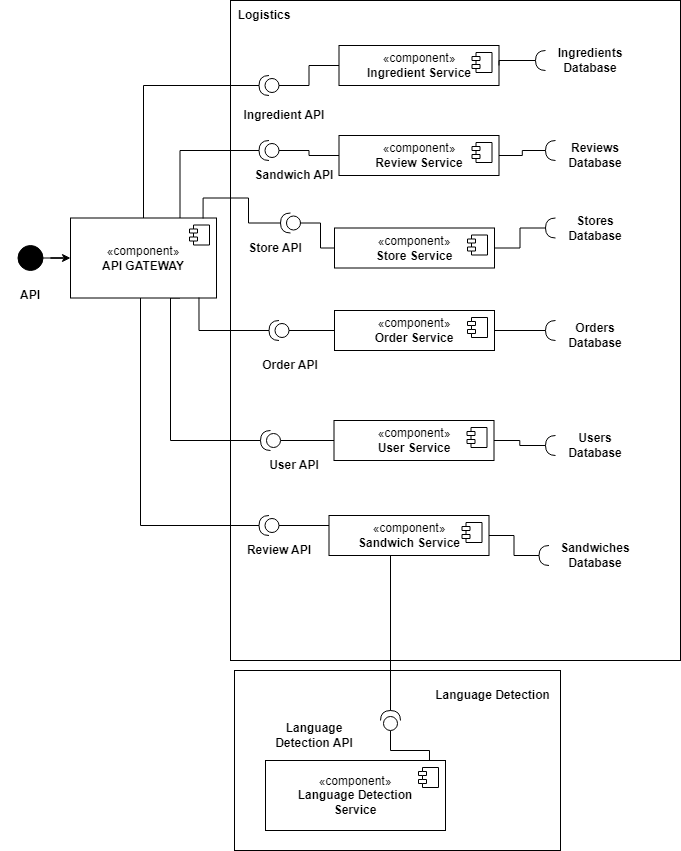

The diagram above was exported from draw.io. Its source (the exported page's mxGraphModel, read from the mxfile embedded in the PNG):
<mxGraphModel dx="1434" dy="800" grid="1" gridSize="10" guides="1" tooltips="1" connect="1" arrows="1" fold="1" page="1" pageScale="1" pageWidth="827" pageHeight="1169" math="0" shadow="0">
  <root>
    <mxCell id="0" />
    <mxCell id="1" parent="0" />
    <mxCell id="E0yYG3_FVEt9U3UteJhm-71" value="" style="rounded=0;whiteSpace=wrap;html=1;" parent="1" vertex="1">
      <mxGeometry x="234" y="670" width="326" height="180" as="geometry" />
    </mxCell>
    <mxCell id="E0yYG3_FVEt9U3UteJhm-26" value="" style="html=1;whiteSpace=wrap;" parent="1" vertex="1">
      <mxGeometry x="230" width="450" height="660" as="geometry" />
    </mxCell>
    <mxCell id="E0yYG3_FVEt9U3UteJhm-15" style="edgeStyle=orthogonalEdgeStyle;orthogonalLoop=1;jettySize=auto;html=1;exitX=0.5;exitY=0;exitDx=0;exitDy=0;entryX=1;entryY=0.5;entryDx=0;entryDy=0;entryPerimeter=0;rounded=0;endArrow=none;endFill=0;" parent="1" source="E0yYG3_FVEt9U3UteJhm-1" target="E0yYG3_FVEt9U3UteJhm-9" edge="1">
      <mxGeometry relative="1" as="geometry" />
    </mxCell>
    <mxCell id="E0yYG3_FVEt9U3UteJhm-18" style="edgeStyle=orthogonalEdgeStyle;rounded=0;orthogonalLoop=1;jettySize=auto;html=1;entryX=1;entryY=0.5;entryDx=0;entryDy=0;entryPerimeter=0;endArrow=none;endFill=0;" parent="1" source="E0yYG3_FVEt9U3UteJhm-1" target="E0yYG3_FVEt9U3UteJhm-14" edge="1">
      <mxGeometry relative="1" as="geometry">
        <mxPoint x="249.5" y="440" as="targetPoint" />
        <Array as="points">
          <mxPoint x="140" y="525" />
        </Array>
      </mxGeometry>
    </mxCell>
    <mxCell id="E0yYG3_FVEt9U3UteJhm-19" style="edgeStyle=orthogonalEdgeStyle;rounded=0;orthogonalLoop=1;jettySize=auto;html=1;exitX=0.75;exitY=1;exitDx=0;exitDy=0;entryX=1;entryY=0.5;entryDx=0;entryDy=0;entryPerimeter=0;endArrow=none;endFill=0;" parent="1" source="E0yYG3_FVEt9U3UteJhm-1" target="E0yYG3_FVEt9U3UteJhm-13" edge="1">
      <mxGeometry relative="1" as="geometry">
        <mxPoint x="209.5" y="370" as="targetPoint" />
        <Array as="points">
          <mxPoint x="170" y="298" />
          <mxPoint x="170" y="440" />
        </Array>
      </mxGeometry>
    </mxCell>
    <mxCell id="E0yYG3_FVEt9U3UteJhm-86" style="edgeStyle=orthogonalEdgeStyle;rounded=0;orthogonalLoop=1;jettySize=auto;html=1;exitX=0.75;exitY=0;exitDx=0;exitDy=0;entryX=1;entryY=0.5;entryDx=0;entryDy=0;entryPerimeter=0;endArrow=none;endFill=0;" parent="1" source="E0yYG3_FVEt9U3UteJhm-1" target="E0yYG3_FVEt9U3UteJhm-42" edge="1">
      <mxGeometry relative="1" as="geometry" />
    </mxCell>
    <mxCell id="E0yYG3_FVEt9U3UteJhm-1" value="«component»&lt;br&gt;&lt;b&gt;API GATEWAY&lt;/b&gt;" style="html=1;dropTarget=0;whiteSpace=wrap;" parent="1" vertex="1">
      <mxGeometry x="70" y="217.5" width="146" height="80" as="geometry" />
    </mxCell>
    <mxCell id="E0yYG3_FVEt9U3UteJhm-2" value="" style="shape=module;jettyWidth=8;jettyHeight=4;" parent="E0yYG3_FVEt9U3UteJhm-1" vertex="1">
      <mxGeometry x="1" width="20" height="20" relative="1" as="geometry">
        <mxPoint x="-27" y="7" as="offset" />
      </mxGeometry>
    </mxCell>
    <mxCell id="E0yYG3_FVEt9U3UteJhm-7" style="edgeStyle=orthogonalEdgeStyle;rounded=0;orthogonalLoop=1;jettySize=auto;html=1;exitX=1;exitY=0.5;exitDx=0;exitDy=0;" parent="1" source="E0yYG3_FVEt9U3UteJhm-6" target="E0yYG3_FVEt9U3UteJhm-1" edge="1">
      <mxGeometry relative="1" as="geometry" />
    </mxCell>
    <mxCell id="E0yYG3_FVEt9U3UteJhm-6" value="" style="ellipse;whiteSpace=wrap;html=1;aspect=fixed;fillColor=#000000;" parent="1" vertex="1">
      <mxGeometry x="17.5" y="245" width="25" height="25" as="geometry" />
    </mxCell>
    <mxCell id="E0yYG3_FVEt9U3UteJhm-8" value="API" style="text;html=1;strokeColor=none;fillColor=none;align=center;verticalAlign=middle;whiteSpace=wrap;rounded=0;fontStyle=1" parent="1" vertex="1">
      <mxGeometry y="280" width="60" height="30" as="geometry" />
    </mxCell>
    <mxCell id="E0yYG3_FVEt9U3UteJhm-89" style="edgeStyle=orthogonalEdgeStyle;rounded=0;orthogonalLoop=1;jettySize=auto;html=1;exitX=0;exitY=0.5;exitDx=0;exitDy=0;exitPerimeter=0;entryX=0;entryY=0.5;entryDx=0;entryDy=0;endArrow=none;endFill=0;" parent="1" source="E0yYG3_FVEt9U3UteJhm-11" target="E0yYG3_FVEt9U3UteJhm-33" edge="1">
      <mxGeometry relative="1" as="geometry" />
    </mxCell>
    <mxCell id="E0yYG3_FVEt9U3UteJhm-90" style="edgeStyle=orthogonalEdgeStyle;rounded=0;orthogonalLoop=1;jettySize=auto;html=1;exitX=1;exitY=0.5;exitDx=0;exitDy=0;exitPerimeter=0;entryX=0.908;entryY=0.006;entryDx=0;entryDy=0;entryPerimeter=0;endArrow=none;endFill=0;" parent="1" source="E0yYG3_FVEt9U3UteJhm-11" target="E0yYG3_FVEt9U3UteJhm-1" edge="1">
      <mxGeometry relative="1" as="geometry" />
    </mxCell>
    <mxCell id="E0yYG3_FVEt9U3UteJhm-11" value="" style="shape=providedRequiredInterface;html=1;verticalLabelPosition=bottom;sketch=0;rotation=-180;" parent="1" vertex="1">
      <mxGeometry x="280" y="212.5" width="20" height="20" as="geometry" />
    </mxCell>
    <mxCell id="E0yYG3_FVEt9U3UteJhm-45" style="edgeStyle=orthogonalEdgeStyle;rounded=0;orthogonalLoop=1;jettySize=auto;html=1;exitX=0;exitY=0.5;exitDx=0;exitDy=0;exitPerimeter=0;entryX=0;entryY=0.5;entryDx=0;entryDy=0;endArrow=none;endFill=0;" parent="1" source="E0yYG3_FVEt9U3UteJhm-12" target="E0yYG3_FVEt9U3UteJhm-35" edge="1">
      <mxGeometry relative="1" as="geometry">
        <Array as="points">
          <mxPoint x="328.5" y="330" />
          <mxPoint x="328.5" y="330" />
        </Array>
      </mxGeometry>
    </mxCell>
    <mxCell id="E0yYG3_FVEt9U3UteJhm-46" style="edgeStyle=orthogonalEdgeStyle;rounded=0;orthogonalLoop=1;jettySize=auto;html=1;exitX=0;exitY=0.5;exitDx=0;exitDy=0;exitPerimeter=0;entryX=0;entryY=0.5;entryDx=0;entryDy=0;endArrow=none;endFill=0;" parent="1" source="E0yYG3_FVEt9U3UteJhm-13" target="E0yYG3_FVEt9U3UteJhm-37" edge="1">
      <mxGeometry relative="1" as="geometry" />
    </mxCell>
    <mxCell id="E0yYG3_FVEt9U3UteJhm-13" value="" style="shape=providedRequiredInterface;html=1;verticalLabelPosition=bottom;sketch=0;rotation=-180;" parent="1" vertex="1">
      <mxGeometry x="260" y="430" width="20" height="20" as="geometry" />
    </mxCell>
    <mxCell id="E0yYG3_FVEt9U3UteJhm-47" style="edgeStyle=orthogonalEdgeStyle;rounded=0;orthogonalLoop=1;jettySize=auto;html=1;exitX=0;exitY=0.5;exitDx=0;exitDy=0;exitPerimeter=0;entryX=0;entryY=0.5;entryDx=0;entryDy=0;endArrow=none;endFill=0;" parent="1" source="E0yYG3_FVEt9U3UteJhm-14" target="E0yYG3_FVEt9U3UteJhm-39" edge="1">
      <mxGeometry relative="1" as="geometry">
        <Array as="points">
          <mxPoint x="349" y="525" />
        </Array>
      </mxGeometry>
    </mxCell>
    <mxCell id="E0yYG3_FVEt9U3UteJhm-14" value="" style="shape=providedRequiredInterface;html=1;verticalLabelPosition=bottom;sketch=0;rotation=-180;" parent="1" vertex="1">
      <mxGeometry x="258.5" y="515" width="20" height="20" as="geometry" />
    </mxCell>
    <mxCell id="E0yYG3_FVEt9U3UteJhm-41" style="edgeStyle=orthogonalEdgeStyle;rounded=0;orthogonalLoop=1;jettySize=auto;html=1;exitX=0;exitY=0.5;exitDx=0;exitDy=0;exitPerimeter=0;entryX=0;entryY=0.5;entryDx=0;entryDy=0;verticalAlign=bottom;endArrow=none;endFill=0;" parent="1" source="E0yYG3_FVEt9U3UteJhm-9" target="E0yYG3_FVEt9U3UteJhm-28" edge="1">
      <mxGeometry relative="1" as="geometry" />
    </mxCell>
    <mxCell id="E0yYG3_FVEt9U3UteJhm-9" value="" style="shape=providedRequiredInterface;html=1;verticalLabelPosition=bottom;sketch=0;rotation=-180;" parent="1" vertex="1">
      <mxGeometry x="258.5" y="75" width="20" height="20" as="geometry" />
    </mxCell>
    <mxCell id="E0yYG3_FVEt9U3UteJhm-27" value="Logistics" style="text;html=1;strokeColor=none;fillColor=none;align=center;verticalAlign=middle;whiteSpace=wrap;rounded=0;fontStyle=1" parent="1" vertex="1">
      <mxGeometry x="233.5" width="60" height="30" as="geometry" />
    </mxCell>
    <mxCell id="E0yYG3_FVEt9U3UteJhm-28" value="«component»&lt;br&gt;&lt;b&gt;Ingredient Service&lt;/b&gt;" style="html=1;dropTarget=0;whiteSpace=wrap;" parent="1" vertex="1">
      <mxGeometry x="338.5" y="45" width="160" height="40" as="geometry" />
    </mxCell>
    <mxCell id="E0yYG3_FVEt9U3UteJhm-29" value="" style="shape=module;jettyWidth=8;jettyHeight=4;" parent="E0yYG3_FVEt9U3UteJhm-28" vertex="1">
      <mxGeometry x="1" width="20" height="20" relative="1" as="geometry">
        <mxPoint x="-27" y="7" as="offset" />
      </mxGeometry>
    </mxCell>
    <mxCell id="wJWoskoZs08l_XryYb1--6" style="edgeStyle=orthogonalEdgeStyle;rounded=0;orthogonalLoop=1;jettySize=auto;html=1;exitX=0;exitY=0.5;exitDx=0;exitDy=0;entryX=0;entryY=0.5;entryDx=0;entryDy=0;entryPerimeter=0;endArrow=none;endFill=0;" parent="1" source="E0yYG3_FVEt9U3UteJhm-31" target="E0yYG3_FVEt9U3UteJhm-42" edge="1">
      <mxGeometry relative="1" as="geometry" />
    </mxCell>
    <mxCell id="E0yYG3_FVEt9U3UteJhm-31" value="«component»&lt;br&gt;&lt;b&gt;Review Service&lt;/b&gt;" style="html=1;dropTarget=0;whiteSpace=wrap;" parent="1" vertex="1">
      <mxGeometry x="338.5" y="135" width="160" height="40" as="geometry" />
    </mxCell>
    <mxCell id="E0yYG3_FVEt9U3UteJhm-32" value="" style="shape=module;jettyWidth=8;jettyHeight=4;" parent="E0yYG3_FVEt9U3UteJhm-31" vertex="1">
      <mxGeometry x="1" width="20" height="20" relative="1" as="geometry">
        <mxPoint x="-27" y="7" as="offset" />
      </mxGeometry>
    </mxCell>
    <mxCell id="E0yYG3_FVEt9U3UteJhm-33" value="«component»&lt;br&gt;&lt;b&gt;Store Service&lt;/b&gt;" style="html=1;dropTarget=0;whiteSpace=wrap;" parent="1" vertex="1">
      <mxGeometry x="334" y="227.5" width="160" height="40" as="geometry" />
    </mxCell>
    <mxCell id="E0yYG3_FVEt9U3UteJhm-34" value="" style="shape=module;jettyWidth=8;jettyHeight=4;" parent="E0yYG3_FVEt9U3UteJhm-33" vertex="1">
      <mxGeometry x="1" width="20" height="20" relative="1" as="geometry">
        <mxPoint x="-27" y="7" as="offset" />
      </mxGeometry>
    </mxCell>
    <mxCell id="E0yYG3_FVEt9U3UteJhm-35" value="«component»&lt;br&gt;&lt;b&gt;Order Service&lt;/b&gt;" style="html=1;dropTarget=0;whiteSpace=wrap;" parent="1" vertex="1">
      <mxGeometry x="334" y="310" width="160" height="40" as="geometry" />
    </mxCell>
    <mxCell id="E0yYG3_FVEt9U3UteJhm-36" value="" style="shape=module;jettyWidth=8;jettyHeight=4;" parent="E0yYG3_FVEt9U3UteJhm-35" vertex="1">
      <mxGeometry x="1" width="20" height="20" relative="1" as="geometry">
        <mxPoint x="-27" y="7" as="offset" />
      </mxGeometry>
    </mxCell>
    <mxCell id="E0yYG3_FVEt9U3UteJhm-37" value="«component»&lt;br&gt;&lt;b&gt;User Service&lt;/b&gt;" style="html=1;dropTarget=0;whiteSpace=wrap;" parent="1" vertex="1">
      <mxGeometry x="333.5" y="420" width="160" height="40" as="geometry" />
    </mxCell>
    <mxCell id="E0yYG3_FVEt9U3UteJhm-38" value="" style="shape=module;jettyWidth=8;jettyHeight=4;" parent="E0yYG3_FVEt9U3UteJhm-37" vertex="1">
      <mxGeometry x="1" width="20" height="20" relative="1" as="geometry">
        <mxPoint x="-27" y="7" as="offset" />
      </mxGeometry>
    </mxCell>
    <mxCell id="E0yYG3_FVEt9U3UteJhm-39" value="«component»&lt;br&gt;&lt;b&gt;Sandwich Service&lt;/b&gt;" style="html=1;dropTarget=0;whiteSpace=wrap;" parent="1" vertex="1">
      <mxGeometry x="328.5" y="515" width="160" height="40" as="geometry" />
    </mxCell>
    <mxCell id="E0yYG3_FVEt9U3UteJhm-40" value="" style="shape=module;jettyWidth=8;jettyHeight=4;" parent="E0yYG3_FVEt9U3UteJhm-39" vertex="1">
      <mxGeometry x="1" width="20" height="20" relative="1" as="geometry">
        <mxPoint x="-27" y="7" as="offset" />
      </mxGeometry>
    </mxCell>
    <mxCell id="E0yYG3_FVEt9U3UteJhm-42" value="" style="shape=providedRequiredInterface;html=1;verticalLabelPosition=bottom;sketch=0;rotation=-180;" parent="1" vertex="1">
      <mxGeometry x="258.5" y="140" width="20" height="20" as="geometry" />
    </mxCell>
    <mxCell id="E0yYG3_FVEt9U3UteJhm-91" style="edgeStyle=orthogonalEdgeStyle;rounded=0;orthogonalLoop=1;jettySize=auto;html=1;exitX=1;exitY=0.5;exitDx=0;exitDy=0;exitPerimeter=0;entryX=0.88;entryY=0.994;entryDx=0;entryDy=0;entryPerimeter=0;endArrow=none;endFill=0;" parent="1" source="E0yYG3_FVEt9U3UteJhm-12" target="E0yYG3_FVEt9U3UteJhm-1" edge="1">
      <mxGeometry relative="1" as="geometry" />
    </mxCell>
    <mxCell id="E0yYG3_FVEt9U3UteJhm-12" value="" style="shape=providedRequiredInterface;html=1;verticalLabelPosition=bottom;sketch=0;rotation=-180;" parent="1" vertex="1">
      <mxGeometry x="268.5" y="320" width="20" height="20" as="geometry" />
    </mxCell>
    <mxCell id="wJWoskoZs08l_XryYb1--7" style="edgeStyle=orthogonalEdgeStyle;rounded=0;orthogonalLoop=1;jettySize=auto;html=1;exitX=1;exitY=0.5;exitDx=0;exitDy=0;exitPerimeter=0;entryX=1;entryY=0.5;entryDx=0;entryDy=0;endArrow=none;endFill=0;" parent="1" source="E0yYG3_FVEt9U3UteJhm-52" target="E0yYG3_FVEt9U3UteJhm-28" edge="1">
      <mxGeometry relative="1" as="geometry" />
    </mxCell>
    <mxCell id="E0yYG3_FVEt9U3UteJhm-52" value="" style="shape=requiredInterface;html=1;verticalLabelPosition=bottom;sketch=0;rotation=-180;" parent="1" vertex="1">
      <mxGeometry x="535" y="50" width="10" height="20" as="geometry" />
    </mxCell>
    <mxCell id="wJWoskoZs08l_XryYb1--5" style="edgeStyle=orthogonalEdgeStyle;rounded=0;orthogonalLoop=1;jettySize=auto;html=1;exitX=1;exitY=0.5;exitDx=0;exitDy=0;exitPerimeter=0;entryX=1;entryY=0.5;entryDx=0;entryDy=0;endArrow=none;endFill=0;" parent="1" source="E0yYG3_FVEt9U3UteJhm-53" target="E0yYG3_FVEt9U3UteJhm-31" edge="1">
      <mxGeometry relative="1" as="geometry" />
    </mxCell>
    <mxCell id="E0yYG3_FVEt9U3UteJhm-53" value="" style="shape=requiredInterface;html=1;verticalLabelPosition=bottom;sketch=0;rotation=-180;" parent="1" vertex="1">
      <mxGeometry x="545" y="140" width="10" height="20" as="geometry" />
    </mxCell>
    <mxCell id="wJWoskoZs08l_XryYb1--4" style="edgeStyle=orthogonalEdgeStyle;rounded=0;orthogonalLoop=1;jettySize=auto;html=1;exitX=1;exitY=0.5;exitDx=0;exitDy=0;exitPerimeter=0;entryX=1;entryY=0.5;entryDx=0;entryDy=0;endArrow=none;endFill=0;" parent="1" source="E0yYG3_FVEt9U3UteJhm-54" target="E0yYG3_FVEt9U3UteJhm-33" edge="1">
      <mxGeometry relative="1" as="geometry" />
    </mxCell>
    <mxCell id="E0yYG3_FVEt9U3UteJhm-54" value="" style="shape=requiredInterface;html=1;verticalLabelPosition=bottom;sketch=0;rotation=-180;" parent="1" vertex="1">
      <mxGeometry x="545" y="217.5" width="10" height="20" as="geometry" />
    </mxCell>
    <mxCell id="wJWoskoZs08l_XryYb1--3" style="edgeStyle=orthogonalEdgeStyle;rounded=0;orthogonalLoop=1;jettySize=auto;html=1;exitX=1;exitY=0.5;exitDx=0;exitDy=0;exitPerimeter=0;entryX=1;entryY=0.5;entryDx=0;entryDy=0;endArrow=none;endFill=0;" parent="1" source="E0yYG3_FVEt9U3UteJhm-55" target="E0yYG3_FVEt9U3UteJhm-35" edge="1">
      <mxGeometry relative="1" as="geometry" />
    </mxCell>
    <mxCell id="E0yYG3_FVEt9U3UteJhm-55" value="" style="shape=requiredInterface;html=1;verticalLabelPosition=bottom;sketch=0;rotation=-180;" parent="1" vertex="1">
      <mxGeometry x="545" y="320" width="10" height="20" as="geometry" />
    </mxCell>
    <mxCell id="wJWoskoZs08l_XryYb1--2" style="edgeStyle=orthogonalEdgeStyle;rounded=0;orthogonalLoop=1;jettySize=auto;html=1;exitX=1;exitY=0.5;exitDx=0;exitDy=0;exitPerimeter=0;entryX=1;entryY=0.5;entryDx=0;entryDy=0;endArrow=none;endFill=0;" parent="1" source="E0yYG3_FVEt9U3UteJhm-56" target="E0yYG3_FVEt9U3UteJhm-37" edge="1">
      <mxGeometry relative="1" as="geometry" />
    </mxCell>
    <mxCell id="E0yYG3_FVEt9U3UteJhm-56" value="" style="shape=requiredInterface;html=1;verticalLabelPosition=bottom;sketch=0;rotation=-180;" parent="1" vertex="1">
      <mxGeometry x="545" y="435" width="10" height="20" as="geometry" />
    </mxCell>
    <mxCell id="wJWoskoZs08l_XryYb1--1" style="edgeStyle=orthogonalEdgeStyle;rounded=0;orthogonalLoop=1;jettySize=auto;html=1;exitX=1;exitY=0.5;exitDx=0;exitDy=0;exitPerimeter=0;entryX=1;entryY=0.5;entryDx=0;entryDy=0;endArrow=none;endFill=0;" parent="1" source="E0yYG3_FVEt9U3UteJhm-57" target="E0yYG3_FVEt9U3UteJhm-39" edge="1">
      <mxGeometry relative="1" as="geometry" />
    </mxCell>
    <mxCell id="E0yYG3_FVEt9U3UteJhm-57" value="" style="shape=requiredInterface;html=1;verticalLabelPosition=bottom;sketch=0;rotation=-180;" parent="1" vertex="1">
      <mxGeometry x="538.5" y="545" width="10" height="20" as="geometry" />
    </mxCell>
    <mxCell id="E0yYG3_FVEt9U3UteJhm-64" value="Ingredients Database" style="text;html=1;strokeColor=none;fillColor=none;align=center;verticalAlign=middle;whiteSpace=wrap;rounded=0;fontStyle=1" parent="1" vertex="1">
      <mxGeometry x="560" y="45" width="60" height="30" as="geometry" />
    </mxCell>
    <mxCell id="E0yYG3_FVEt9U3UteJhm-66" value="Reviews Database" style="text;html=1;strokeColor=none;fillColor=none;align=center;verticalAlign=middle;whiteSpace=wrap;rounded=0;fontStyle=1" parent="1" vertex="1">
      <mxGeometry x="565" y="140" width="60" height="30" as="geometry" />
    </mxCell>
    <mxCell id="E0yYG3_FVEt9U3UteJhm-67" value="Stores Database" style="text;html=1;strokeColor=none;fillColor=none;align=center;verticalAlign=middle;whiteSpace=wrap;rounded=0;fontStyle=1" parent="1" vertex="1">
      <mxGeometry x="565" y="212.5" width="60" height="30" as="geometry" />
    </mxCell>
    <mxCell id="E0yYG3_FVEt9U3UteJhm-68" value="Orders Database" style="text;html=1;strokeColor=none;fillColor=none;align=center;verticalAlign=middle;whiteSpace=wrap;rounded=0;fontStyle=1" parent="1" vertex="1">
      <mxGeometry x="565" y="320" width="60" height="30" as="geometry" />
    </mxCell>
    <mxCell id="E0yYG3_FVEt9U3UteJhm-69" value="Users Database" style="text;html=1;strokeColor=none;fillColor=none;align=center;verticalAlign=middle;whiteSpace=wrap;rounded=0;fontStyle=1" parent="1" vertex="1">
      <mxGeometry x="565" y="430" width="60" height="30" as="geometry" />
    </mxCell>
    <mxCell id="E0yYG3_FVEt9U3UteJhm-70" value="Sandwiches Database" style="text;html=1;strokeColor=none;fillColor=none;align=center;verticalAlign=middle;whiteSpace=wrap;rounded=0;fontStyle=1" parent="1" vertex="1">
      <mxGeometry x="565" y="540" width="60" height="30" as="geometry" />
    </mxCell>
    <mxCell id="E0yYG3_FVEt9U3UteJhm-99" style="edgeStyle=orthogonalEdgeStyle;rounded=0;orthogonalLoop=1;jettySize=auto;html=1;exitX=0;exitY=0.5;exitDx=0;exitDy=0;exitPerimeter=0;entryX=0.911;entryY=0.022;entryDx=0;entryDy=0;entryPerimeter=0;endArrow=none;endFill=0;" parent="1" source="E0yYG3_FVEt9U3UteJhm-72" target="E0yYG3_FVEt9U3UteJhm-73" edge="1">
      <mxGeometry relative="1" as="geometry" />
    </mxCell>
    <mxCell id="E0yYG3_FVEt9U3UteJhm-115" style="edgeStyle=orthogonalEdgeStyle;rounded=0;orthogonalLoop=1;jettySize=auto;html=1;exitX=1;exitY=0.5;exitDx=0;exitDy=0;exitPerimeter=0;entryX=0.25;entryY=1;entryDx=0;entryDy=0;endArrow=none;endFill=0;" parent="1" source="E0yYG3_FVEt9U3UteJhm-72" target="E0yYG3_FVEt9U3UteJhm-39" edge="1">
      <mxGeometry relative="1" as="geometry">
        <Array as="points">
          <mxPoint x="390" y="555" />
        </Array>
      </mxGeometry>
    </mxCell>
    <mxCell id="E0yYG3_FVEt9U3UteJhm-72" value="" style="shape=providedRequiredInterface;html=1;verticalLabelPosition=bottom;sketch=0;rotation=-90;" parent="1" vertex="1">
      <mxGeometry x="380" y="710" width="20" height="20" as="geometry" />
    </mxCell>
    <mxCell id="E0yYG3_FVEt9U3UteJhm-73" value="«component»&lt;br&gt;&lt;b&gt;Language Detection&lt;br&gt;Service&lt;br&gt;&lt;/b&gt;" style="html=1;dropTarget=0;whiteSpace=wrap;" parent="1" vertex="1">
      <mxGeometry x="265" y="760" width="180" height="70" as="geometry" />
    </mxCell>
    <mxCell id="E0yYG3_FVEt9U3UteJhm-74" value="" style="shape=module;jettyWidth=8;jettyHeight=4;" parent="E0yYG3_FVEt9U3UteJhm-73" vertex="1">
      <mxGeometry x="1" width="20" height="20" relative="1" as="geometry">
        <mxPoint x="-27" y="7" as="offset" />
      </mxGeometry>
    </mxCell>
    <mxCell id="E0yYG3_FVEt9U3UteJhm-77" value="Language Detection" style="text;html=1;strokeColor=none;fillColor=none;align=center;verticalAlign=middle;whiteSpace=wrap;rounded=0;fontStyle=1" parent="1" vertex="1">
      <mxGeometry x="430" y="680" width="125" height="30" as="geometry" />
    </mxCell>
    <mxCell id="E0yYG3_FVEt9U3UteJhm-92" value="Ingredient API" style="text;html=1;strokeColor=none;fillColor=none;align=center;verticalAlign=middle;whiteSpace=wrap;rounded=0;fontStyle=1" parent="1" vertex="1">
      <mxGeometry x="238.5" y="100" width="90" height="30" as="geometry" />
    </mxCell>
    <mxCell id="E0yYG3_FVEt9U3UteJhm-93" value="Sandwich API" style="text;html=1;strokeColor=none;fillColor=none;align=center;verticalAlign=middle;whiteSpace=wrap;rounded=0;fontStyle=1" parent="1" vertex="1">
      <mxGeometry x="248.5" y="160" width="90" height="30" as="geometry" />
    </mxCell>
    <mxCell id="E0yYG3_FVEt9U3UteJhm-94" value="Store API" style="text;html=1;strokeColor=none;fillColor=none;align=center;verticalAlign=middle;whiteSpace=wrap;rounded=0;fontStyle=1" parent="1" vertex="1">
      <mxGeometry x="230" y="232.5" width="90" height="30" as="geometry" />
    </mxCell>
    <mxCell id="E0yYG3_FVEt9U3UteJhm-95" value="Order API" style="text;html=1;strokeColor=none;fillColor=none;align=center;verticalAlign=middle;whiteSpace=wrap;rounded=0;fontStyle=1" parent="1" vertex="1">
      <mxGeometry x="245" y="350" width="90" height="30" as="geometry" />
    </mxCell>
    <mxCell id="E0yYG3_FVEt9U3UteJhm-96" value="User API" style="text;html=1;strokeColor=none;fillColor=none;align=center;verticalAlign=middle;whiteSpace=wrap;rounded=0;fontStyle=1" parent="1" vertex="1">
      <mxGeometry x="248.5" y="450" width="90" height="30" as="geometry" />
    </mxCell>
    <mxCell id="E0yYG3_FVEt9U3UteJhm-97" value="Review API" style="text;html=1;strokeColor=none;fillColor=none;align=center;verticalAlign=middle;whiteSpace=wrap;rounded=0;fontStyle=1" parent="1" vertex="1">
      <mxGeometry x="233.5" y="535" width="90" height="30" as="geometry" />
    </mxCell>
    <mxCell id="E0yYG3_FVEt9U3UteJhm-98" value="Language Detection API" style="text;html=1;strokeColor=none;fillColor=none;align=center;verticalAlign=middle;whiteSpace=wrap;rounded=0;fontStyle=1" parent="1" vertex="1">
      <mxGeometry x="268.5" y="720" width="90" height="30" as="geometry" />
    </mxCell>
  </root>
</mxGraphModel>